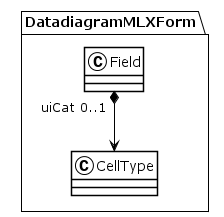

The diagram above was rendered by PlantUML. Its source (embedded in the PNG):
@startuml
!theme plain
package DatadiagramMLXForm {
class Field {
}
Field "uiCat 0..1" *--> CellType
class CellType {
}
}
@enduml